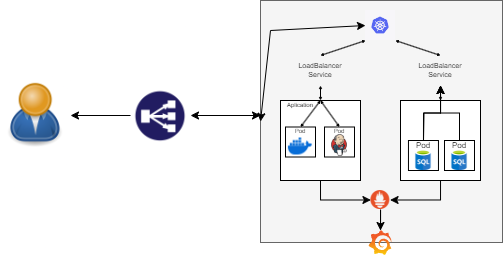

The diagram above was exported from draw.io. Its source (the exported page's mxGraphModel, read from the mxfile embedded in the PNG):
<mxGraphModel dx="591" dy="258" grid="1" gridSize="10" guides="1" tooltips="1" connect="1" arrows="1" fold="1" page="1" pageScale="1" pageWidth="850" pageHeight="1100" math="0" shadow="0">
  <root>
    <mxCell id="0" />
    <mxCell id="1" parent="0" />
    <mxCell id="CffPE-XOXpTDVnHdElZ8-2" value="" style="shape=image;verticalLabelPosition=bottom;labelBackgroundColor=default;verticalAlign=top;aspect=fixed;imageAspect=0;image=https://upload.wikimedia.org/wikipedia/commons/thumb/1/12/User_icon_2.svg/1200px-User_icon_2.svg.png;" parent="1" vertex="1">
      <mxGeometry x="90" y="200" width="70" height="70" as="geometry" />
    </mxCell>
    <mxCell id="CffPE-XOXpTDVnHdElZ8-3" value="" style="endArrow=classic;html=1;rounded=0;entryX=1;entryY=0.5;entryDx=0;entryDy=0;" parent="1" target="CffPE-XOXpTDVnHdElZ8-2" edge="1">
      <mxGeometry width="50" height="50" relative="1" as="geometry">
        <mxPoint x="220" y="235" as="sourcePoint" />
        <mxPoint x="200" y="210" as="targetPoint" />
      </mxGeometry>
    </mxCell>
    <mxCell id="CffPE-XOXpTDVnHdElZ8-4" value="" style="shape=image;verticalLabelPosition=bottom;labelBackgroundColor=default;verticalAlign=top;aspect=fixed;imageAspect=0;image=https://upload.wikimedia.org/wikipedia/commons/thumb/d/d2/AWS_Simple_Icons_Networking_Amazon_Elastic_Load_Balancer.svg/2048px-AWS_Simple_Icons_Networking_Amazon_Elastic_Load_Balancer.svg.png;" parent="1" vertex="1">
      <mxGeometry x="220" y="205" width="60" height="60" as="geometry" />
    </mxCell>
    <mxCell id="CffPE-XOXpTDVnHdElZ8-6" value="" style="endArrow=classic;startArrow=classic;html=1;rounded=0;entryX=1;entryY=0.5;entryDx=0;entryDy=0;" parent="1" target="CffPE-XOXpTDVnHdElZ8-4" edge="1">
      <mxGeometry width="50" height="50" relative="1" as="geometry">
        <mxPoint x="350" y="235" as="sourcePoint" />
        <mxPoint x="300" y="240" as="targetPoint" />
        <Array as="points" />
      </mxGeometry>
    </mxCell>
    <mxCell id="CffPE-XOXpTDVnHdElZ8-7" value="" style="whiteSpace=wrap;html=1;aspect=fixed;fillColor=#f5f5f5;fontColor=#333333;strokeColor=#666666;" parent="1" vertex="1">
      <mxGeometry x="350" y="120" width="242" height="242" as="geometry" />
    </mxCell>
    <mxCell id="CffPE-XOXpTDVnHdElZ8-8" value="" style="shape=image;verticalLabelPosition=bottom;labelBackgroundColor=default;verticalAlign=top;aspect=fixed;imageAspect=0;image=https://www.padok.fr/hubfs/Website%202021/Illustrations/techno-kub.png;" parent="1" vertex="1">
      <mxGeometry x="455.01" y="130" width="29.97" height="30" as="geometry" />
    </mxCell>
    <mxCell id="CffPE-XOXpTDVnHdElZ8-9" value="" style="endArrow=classic;startArrow=classic;html=1;rounded=0;entryX=0;entryY=0.5;entryDx=0;entryDy=0;exitX=0;exitY=0.5;exitDx=0;exitDy=0;" parent="1" source="CffPE-XOXpTDVnHdElZ8-7" target="CffPE-XOXpTDVnHdElZ8-8" edge="1">
      <mxGeometry width="50" height="50" relative="1" as="geometry">
        <mxPoint x="390" y="260" as="sourcePoint" />
        <mxPoint x="440" y="210" as="targetPoint" />
        <Array as="points">
          <mxPoint x="360" y="150" />
        </Array>
      </mxGeometry>
    </mxCell>
    <mxCell id="CffPE-XOXpTDVnHdElZ8-10" value="LoadBalancer Service" style="text;html=1;align=center;verticalAlign=middle;whiteSpace=wrap;rounded=0;fontSize=7;" parent="1" vertex="1">
      <mxGeometry x="380" y="175" width="60" height="30" as="geometry" />
    </mxCell>
    <mxCell id="CffPE-XOXpTDVnHdElZ8-11" value="LoadBalancer Service" style="text;html=1;align=center;verticalAlign=middle;whiteSpace=wrap;rounded=0;fontSize=7;" parent="1" vertex="1">
      <mxGeometry x="500" y="175" width="60" height="30" as="geometry" />
    </mxCell>
    <mxCell id="CffPE-XOXpTDVnHdElZ8-12" value="" style="endArrow=classic;startArrow=classic;html=1;rounded=0;entryX=0;entryY=1;entryDx=0;entryDy=0;exitX=0.5;exitY=0;exitDx=0;exitDy=0;strokeWidth=1;targetPerimeterSpacing=0;endSize=1;startSize=1;" parent="1" source="CffPE-XOXpTDVnHdElZ8-10" target="CffPE-XOXpTDVnHdElZ8-8" edge="1">
      <mxGeometry width="50" height="50" relative="1" as="geometry">
        <mxPoint x="390" y="260" as="sourcePoint" />
        <mxPoint x="440" y="210" as="targetPoint" />
      </mxGeometry>
    </mxCell>
    <mxCell id="CffPE-XOXpTDVnHdElZ8-13" value="" style="endArrow=classic;startArrow=classic;html=1;rounded=0;entryX=1;entryY=1;entryDx=0;entryDy=0;exitX=0.5;exitY=0;exitDx=0;exitDy=0;strokeWidth=1;endSize=1;startSize=1;" parent="1" source="CffPE-XOXpTDVnHdElZ8-11" target="CffPE-XOXpTDVnHdElZ8-8" edge="1">
      <mxGeometry width="50" height="50" relative="1" as="geometry">
        <mxPoint x="420" y="185" as="sourcePoint" />
        <mxPoint x="465" y="170" as="targetPoint" />
      </mxGeometry>
    </mxCell>
    <mxCell id="CffPE-XOXpTDVnHdElZ8-14" value="" style="endArrow=classic;startArrow=classic;html=1;rounded=0;entryX=0.5;entryY=1;entryDx=0;entryDy=0;endSize=1;startSize=1;exitX=0.5;exitY=0;exitDx=0;exitDy=0;" parent="1" source="CffPE-XOXpTDVnHdElZ8-15" target="CffPE-XOXpTDVnHdElZ8-10" edge="1">
      <mxGeometry width="50" height="50" relative="1" as="geometry">
        <mxPoint x="400" y="240" as="sourcePoint" />
        <mxPoint x="440" y="210" as="targetPoint" />
      </mxGeometry>
    </mxCell>
    <mxCell id="CffPE-XOXpTDVnHdElZ8-15" value="" style="whiteSpace=wrap;html=1;aspect=fixed;" parent="1" vertex="1">
      <mxGeometry x="370" y="220" width="80" height="80" as="geometry" />
    </mxCell>
    <mxCell id="CffPE-XOXpTDVnHdElZ8-16" value="" style="endArrow=classic;startArrow=classic;html=1;rounded=0;entryX=0.5;entryY=1;entryDx=0;entryDy=0;endSize=1;startSize=1;exitX=0.5;exitY=0;exitDx=0;exitDy=0;" parent="1" source="CffPE-XOXpTDVnHdElZ8-17" target="CffPE-XOXpTDVnHdElZ8-11" edge="1">
      <mxGeometry width="50" height="50" relative="1" as="geometry">
        <mxPoint x="420" y="230" as="sourcePoint" />
        <mxPoint x="420" y="215" as="targetPoint" />
      </mxGeometry>
    </mxCell>
    <mxCell id="CffPE-XOXpTDVnHdElZ8-40" style="edgeStyle=orthogonalEdgeStyle;rounded=0;orthogonalLoop=1;jettySize=auto;html=1;entryX=1;entryY=0.5;entryDx=0;entryDy=0;" parent="1" source="CffPE-XOXpTDVnHdElZ8-17" target="CffPE-XOXpTDVnHdElZ8-39" edge="1">
      <mxGeometry relative="1" as="geometry">
        <Array as="points">
          <mxPoint x="530" y="320" />
        </Array>
      </mxGeometry>
    </mxCell>
    <mxCell id="CffPE-XOXpTDVnHdElZ8-17" value="" style="whiteSpace=wrap;html=1;aspect=fixed;" parent="1" vertex="1">
      <mxGeometry x="490" y="220" width="80" height="80" as="geometry" />
    </mxCell>
    <mxCell id="CffPE-XOXpTDVnHdElZ8-18" value="Aplication" style="text;html=1;align=center;verticalAlign=middle;whiteSpace=wrap;rounded=0;fontSize=6;" parent="1" vertex="1">
      <mxGeometry x="370" y="220" width="40" height="10" as="geometry" />
    </mxCell>
    <mxCell id="CffPE-XOXpTDVnHdElZ8-19" value="" style="whiteSpace=wrap;html=1;aspect=fixed;" parent="1" vertex="1">
      <mxGeometry x="375" y="246.5" width="30" height="30" as="geometry" />
    </mxCell>
    <mxCell id="CffPE-XOXpTDVnHdElZ8-20" value="" style="endArrow=classic;startArrow=classic;html=1;rounded=0;exitX=0.5;exitY=0;exitDx=0;exitDy=0;endSize=1;startSize=1;entryX=1;entryY=0;entryDx=0;entryDy=0;" parent="1" source="CffPE-XOXpTDVnHdElZ8-19" target="CffPE-XOXpTDVnHdElZ8-18" edge="1">
      <mxGeometry width="50" height="50" relative="1" as="geometry">
        <mxPoint x="400" y="290" as="sourcePoint" />
        <mxPoint x="410" y="223" as="targetPoint" />
      </mxGeometry>
    </mxCell>
    <mxCell id="CffPE-XOXpTDVnHdElZ8-26" value="" style="shape=image;verticalLabelPosition=bottom;labelBackgroundColor=default;verticalAlign=top;aspect=fixed;imageAspect=0;image=https://www.docker.com/wp-content/uploads/2023/05/symbol_blue-docker-logo.png;" parent="1" vertex="1">
      <mxGeometry x="377.90999999999997" y="257.5" width="24.17" height="17" as="geometry" />
    </mxCell>
    <mxCell id="CffPE-XOXpTDVnHdElZ8-28" value="" style="whiteSpace=wrap;html=1;aspect=fixed;" parent="1" vertex="1">
      <mxGeometry x="497.96" y="260" width="30" height="30" as="geometry" />
    </mxCell>
    <mxCell id="CffPE-XOXpTDVnHdElZ8-35" value="" style="edgeStyle=orthogonalEdgeStyle;rounded=0;orthogonalLoop=1;jettySize=auto;html=1;" parent="1" source="CffPE-XOXpTDVnHdElZ8-29" target="CffPE-XOXpTDVnHdElZ8-11" edge="1">
      <mxGeometry relative="1" as="geometry" />
    </mxCell>
    <mxCell id="CffPE-XOXpTDVnHdElZ8-29" value="" style="whiteSpace=wrap;html=1;aspect=fixed;" parent="1" vertex="1">
      <mxGeometry x="534" y="260" width="30" height="30" as="geometry" />
    </mxCell>
    <mxCell id="CffPE-XOXpTDVnHdElZ8-34" value="" style="edgeStyle=orthogonalEdgeStyle;rounded=0;orthogonalLoop=1;jettySize=auto;html=1;exitX=0.5;exitY=0;exitDx=0;exitDy=0;" parent="1" source="CffPE-XOXpTDVnHdElZ8-28" target="CffPE-XOXpTDVnHdElZ8-11" edge="1">
      <mxGeometry relative="1" as="geometry" />
    </mxCell>
    <mxCell id="CffPE-XOXpTDVnHdElZ8-36" value="" style="edgeStyle=orthogonalEdgeStyle;rounded=0;orthogonalLoop=1;jettySize=auto;html=1;" parent="1" target="CffPE-XOXpTDVnHdElZ8-11" edge="1">
      <mxGeometry relative="1" as="geometry">
        <mxPoint x="513" y="260" as="sourcePoint" />
      </mxGeometry>
    </mxCell>
    <mxCell id="CffPE-XOXpTDVnHdElZ8-32" value="" style="shape=image;verticalLabelPosition=bottom;labelBackgroundColor=default;verticalAlign=top;aspect=fixed;imageAspect=0;image=https://www.techmonitor.ai/wp-content/uploads/sites/29/2016/06/SQL.png;" parent="1" vertex="1">
      <mxGeometry x="493.90999999999997" y="270" width="38.09" height="20" as="geometry" />
    </mxCell>
    <mxCell id="CffPE-XOXpTDVnHdElZ8-33" value="" style="shape=image;verticalLabelPosition=bottom;labelBackgroundColor=default;verticalAlign=top;aspect=fixed;imageAspect=0;image=https://www.techmonitor.ai/wp-content/uploads/sites/29/2016/06/SQL.png;" parent="1" vertex="1">
      <mxGeometry x="529.95" y="270" width="38.09" height="20" as="geometry" />
    </mxCell>
    <mxCell id="CffPE-XOXpTDVnHdElZ8-37" value="Pod" style="text;html=1;align=center;verticalAlign=middle;whiteSpace=wrap;rounded=0;fontSize=8;" parent="1" vertex="1">
      <mxGeometry x="513" y="260" height="10" as="geometry" />
    </mxCell>
    <mxCell id="CffPE-XOXpTDVnHdElZ8-38" value="Pod" style="text;html=1;align=center;verticalAlign=middle;whiteSpace=wrap;rounded=0;fontSize=8;" parent="1" vertex="1">
      <mxGeometry x="549" y="260" height="10" as="geometry" />
    </mxCell>
    <mxCell id="CffPE-XOXpTDVnHdElZ8-43" style="edgeStyle=orthogonalEdgeStyle;rounded=0;orthogonalLoop=1;jettySize=auto;html=1;entryX=0.5;entryY=0;entryDx=0;entryDy=0;" parent="1" source="CffPE-XOXpTDVnHdElZ8-39" target="CffPE-XOXpTDVnHdElZ8-42" edge="1">
      <mxGeometry relative="1" as="geometry" />
    </mxCell>
    <mxCell id="CffPE-XOXpTDVnHdElZ8-39" value="" style="shape=image;verticalLabelPosition=bottom;labelBackgroundColor=default;verticalAlign=top;aspect=fixed;imageAspect=0;image=https://upload.wikimedia.org/wikipedia/commons/thumb/3/38/Prometheus_software_logo.svg/1200px-Prometheus_software_logo.svg.png;" parent="1" vertex="1">
      <mxGeometry x="460.41999999999996" y="310" width="19.16" height="19" as="geometry" />
    </mxCell>
    <mxCell id="CffPE-XOXpTDVnHdElZ8-41" style="edgeStyle=orthogonalEdgeStyle;rounded=0;orthogonalLoop=1;jettySize=auto;html=1;entryX=0;entryY=0.5;entryDx=0;entryDy=0;" parent="1" target="CffPE-XOXpTDVnHdElZ8-39" edge="1">
      <mxGeometry relative="1" as="geometry">
        <mxPoint x="410" y="300" as="sourcePoint" />
        <mxPoint x="360" y="320" as="targetPoint" />
        <Array as="points">
          <mxPoint x="410" y="320" />
        </Array>
      </mxGeometry>
    </mxCell>
    <mxCell id="CffPE-XOXpTDVnHdElZ8-42" value="" style="shape=image;verticalLabelPosition=bottom;labelBackgroundColor=default;verticalAlign=top;aspect=fixed;imageAspect=0;image=https://upload.wikimedia.org/wikipedia/commons/3/3b/Grafana_icon.svg;" parent="1" vertex="1">
      <mxGeometry x="457.97" y="350" width="24.04" height="25" as="geometry" />
    </mxCell>
    <mxCell id="Z_BZVqCSUIu_t4-VxZIF-2" value="" style="whiteSpace=wrap;html=1;aspect=fixed;" parent="1" vertex="1">
      <mxGeometry x="414" y="246.5" width="30" height="30" as="geometry" />
    </mxCell>
    <mxCell id="Z_BZVqCSUIu_t4-VxZIF-3" value="" style="endArrow=classic;startArrow=classic;html=1;rounded=0;entryX=0.5;entryY=0;entryDx=0;entryDy=0;exitX=0.5;exitY=0;exitDx=0;exitDy=0;endSize=1;startSize=1;" parent="1" source="Z_BZVqCSUIu_t4-VxZIF-2" target="CffPE-XOXpTDVnHdElZ8-15" edge="1">
      <mxGeometry width="50" height="50" relative="1" as="geometry">
        <mxPoint x="400" y="257" as="sourcePoint" />
        <mxPoint x="420" y="233" as="targetPoint" />
      </mxGeometry>
    </mxCell>
    <mxCell id="CffPE-XOXpTDVnHdElZ8-27" value="" style="shape=image;verticalLabelPosition=bottom;labelBackgroundColor=default;verticalAlign=top;aspect=fixed;imageAspect=0;image=https://upload.wikimedia.org/wikipedia/commons/thumb/e/e9/Jenkins_logo.svg/1483px-Jenkins_logo.svg.png;" parent="1" vertex="1">
      <mxGeometry x="421.21999999999997" y="254.25" width="15.57" height="21.5" as="geometry" />
    </mxCell>
    <mxCell id="it6FhTbapdxsPp9WV2BF-2" value="Pod" style="text;html=1;align=center;verticalAlign=middle;whiteSpace=wrap;rounded=0;fontSize=6;" vertex="1" parent="1">
      <mxGeometry x="370" y="245.5" width="40" height="10" as="geometry" />
    </mxCell>
    <mxCell id="it6FhTbapdxsPp9WV2BF-3" value="Pod" style="text;html=1;align=center;verticalAlign=middle;whiteSpace=wrap;rounded=0;fontSize=6;" vertex="1" parent="1">
      <mxGeometry x="409" y="245.5" width="40" height="10" as="geometry" />
    </mxCell>
  </root>
</mxGraphModel>